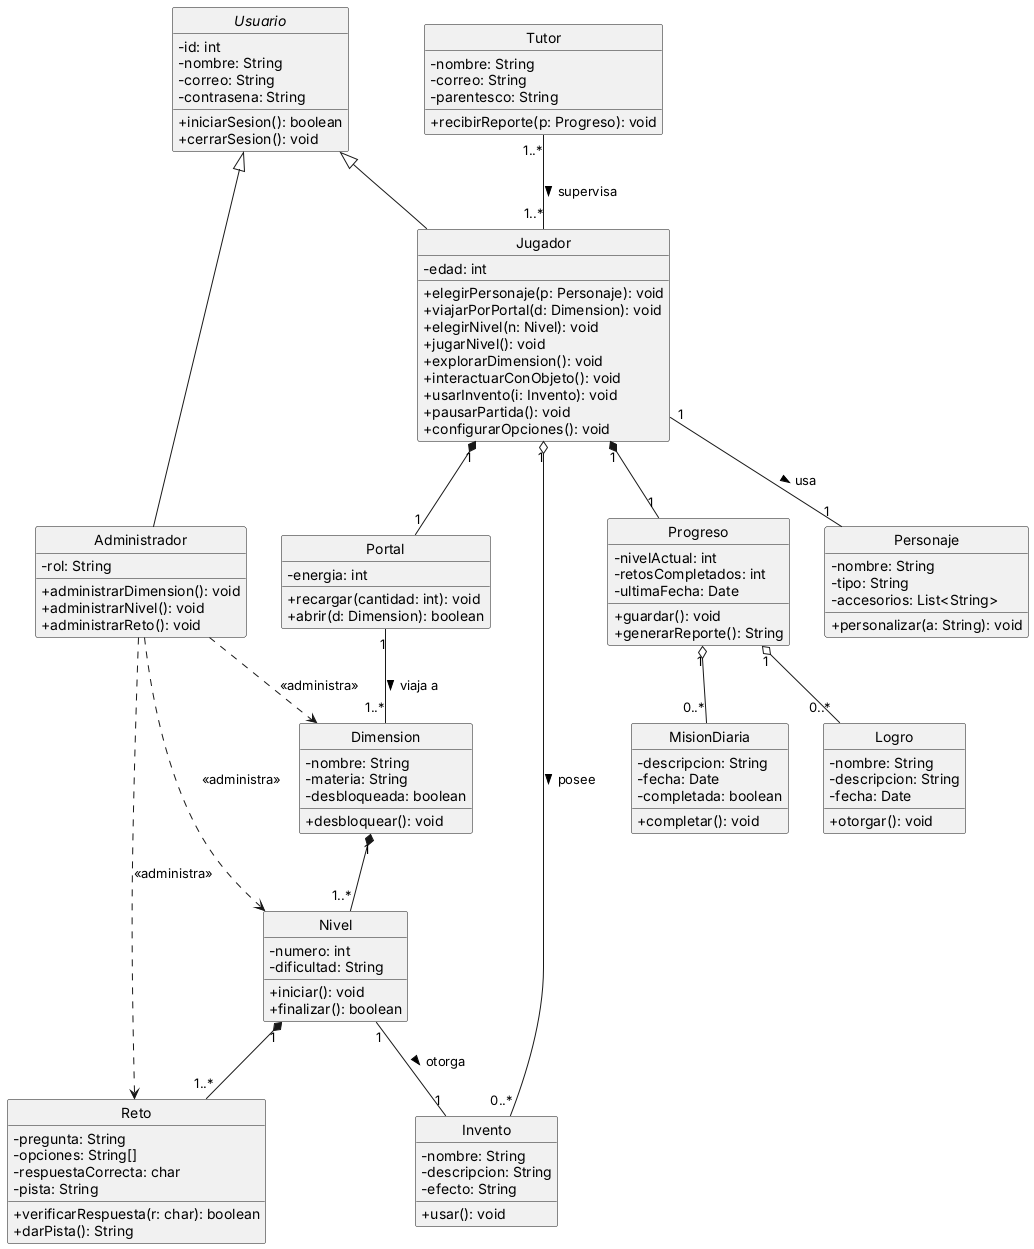

The diagram above was rendered by PlantUML. Its source (embedded in the PNG):
@startuml clases_completo
' Diagrama de clases (completo) - Juego educativo 3D: universo Rick y Morty
skinparam classAttributeIconSize 0
hide circle

abstract class Usuario {
  - id: int
  - nombre: String
  - correo: String
  - contrasena: String
  + iniciarSesion(): boolean
  + cerrarSesion(): void
}

class Jugador {
  - edad: int
  + elegirPersonaje(p: Personaje): void
  + viajarPorPortal(d: Dimension): void
  + elegirNivel(n: Nivel): void
  + jugarNivel(): void
  + explorarDimension(): void
  + interactuarConObjeto(): void
  + usarInvento(i: Invento): void
  + pausarPartida(): void
  + configurarOpciones(): void
}

class Administrador {
  - rol: String
  + administrarDimension(): void
  + administrarNivel(): void
  + administrarReto(): void
}

class Tutor {
  - nombre: String
  - correo: String
  - parentesco: String
  + recibirReporte(p: Progreso): void
}

class Personaje {
  - nombre: String
  - tipo: String
  - accesorios: List<String>
  + personalizar(a: String): void
}

class Portal {
  - energia: int
  + recargar(cantidad: int): void
  + abrir(d: Dimension): boolean
}

class Dimension {
  - nombre: String
  - materia: String
  - desbloqueada: boolean
  + desbloquear(): void
}

class Nivel {
  - numero: int
  - dificultad: String
  + iniciar(): void
  + finalizar(): boolean
}

class Reto {
  - pregunta: String
  - opciones: String[]
  - respuestaCorrecta: char
  - pista: String
  + verificarRespuesta(r: char): boolean
  + darPista(): String
}

class Invento {
  - nombre: String
  - descripcion: String
  - efecto: String
  + usar(): void
}

class Progreso {
  - nivelActual: int
  - retosCompletados: int
  - ultimaFecha: Date
  + guardar(): void
  + generarReporte(): String
}

class Logro {
  - nombre: String
  - descripcion: String
  - fecha: Date
  + otorgar(): void
}

class MisionDiaria {
  - descripcion: String
  - fecha: Date
  - completada: boolean
  + completar(): void
}

' Herencia
Usuario <|-- Jugador
Usuario <|-- Administrador

' Asociaciones
Tutor "1..*" -- "1..*" Jugador : supervisa >
Jugador "1" -- "1" Personaje : usa >
Portal "1" -- "1..*" Dimension : viaja a >
Nivel "1" -- "1" Invento : otorga >

' Composición (la parte no existe sin el todo)
Jugador "1" *-- "1" Portal
Jugador "1" *-- "1" Progreso
Dimension "1" *-- "1..*" Nivel
Nivel "1" *-- "1..*" Reto

' Agregación (la parte existe sola)
Jugador "1" o-- "0..*" Invento : posee >
Progreso "1" o-- "0..*" Logro
Progreso "1" o-- "0..*" MisionDiaria

' Dependencia (CRUD del administrador)
Administrador ..> Dimension : <<administra>>
Administrador ..> Nivel : <<administra>>
Administrador ..> Reto : <<administra>>
@enduml